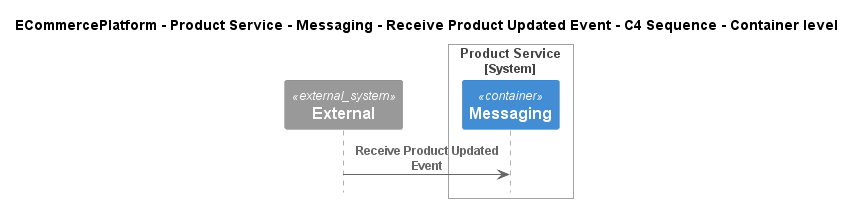

The diagram above was rendered by PlantUML. Its source (embedded in the PNG):
@startuml
!pragma layout smetana
!include ..\..\..\..\..\..\..\.c4s\C4_Sequence.puml

title ECommercePlatform - Product Service - Messaging - Receive Product Updated Event - C4 Sequence - Container level

System_Ext(C4InterFlow.SoftwareSystems.ExternalSystem, "External", "")

System_Boundary(ECommercePlatform.SoftwareSystems.ProductService, "Product Service")
    Container(ECommercePlatform.SoftwareSystems.ProductService.Containers.Messaging, "Messaging", "", "")
Boundary_End()

Rel(C4InterFlow.SoftwareSystems.ExternalSystem, ECommercePlatform.SoftwareSystems.ProductService.Containers.Messaging, "Receive Product Updated Event")


@enduml